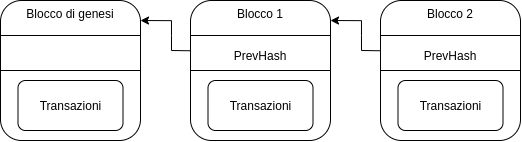

The diagram above was exported from draw.io. Its source (the exported page's mxGraphModel, read from the mxfile embedded in the PNG):
<mxGraphModel dx="665" dy="340" grid="1" gridSize="10" guides="1" tooltips="1" connect="1" arrows="1" fold="1" page="1" pageScale="1" pageWidth="827" pageHeight="1169" math="0" shadow="0">
  <root>
    <mxCell id="0" />
    <mxCell id="1" parent="0" />
    <mxCell id="XhxgqYnnrylFSUoXGd6p-1" value="Blocco 1&lt;br&gt;&lt;br&gt;&lt;br&gt;PrevHash" style="rounded=1;whiteSpace=wrap;html=1;verticalAlign=top;" vertex="1" parent="1">
      <mxGeometry x="380" y="330" width="140" height="140" as="geometry" />
    </mxCell>
    <mxCell id="XhxgqYnnrylFSUoXGd6p-2" value="Blocco 2&lt;br&gt;&lt;br&gt;&lt;br&gt;PrevHash" style="rounded=1;whiteSpace=wrap;html=1;verticalAlign=top;" vertex="1" parent="1">
      <mxGeometry x="570" y="330" width="140" height="140" as="geometry" />
    </mxCell>
    <mxCell id="XhxgqYnnrylFSUoXGd6p-3" value="Blocco di genesi" style="rounded=1;whiteSpace=wrap;html=1;verticalAlign=top;" vertex="1" parent="1">
      <mxGeometry x="190" y="330" width="140" height="140" as="geometry" />
    </mxCell>
    <mxCell id="XhxgqYnnrylFSUoXGd6p-4" value="" style="endArrow=none;html=1;rounded=0;exitX=0;exitY=0.25;exitDx=0;exitDy=0;entryX=1;entryY=0.25;entryDx=0;entryDy=0;" edge="1" parent="1" source="XhxgqYnnrylFSUoXGd6p-3" target="XhxgqYnnrylFSUoXGd6p-3">
      <mxGeometry width="50" height="50" relative="1" as="geometry">
        <mxPoint x="390" y="430" as="sourcePoint" />
        <mxPoint x="440" y="380" as="targetPoint" />
      </mxGeometry>
    </mxCell>
    <mxCell id="XhxgqYnnrylFSUoXGd6p-5" value="" style="endArrow=none;html=1;rounded=0;exitX=0;exitY=0.25;exitDx=0;exitDy=0;entryX=1;entryY=0.25;entryDx=0;entryDy=0;" edge="1" parent="1" source="XhxgqYnnrylFSUoXGd6p-1" target="XhxgqYnnrylFSUoXGd6p-1">
      <mxGeometry width="50" height="50" relative="1" as="geometry">
        <mxPoint x="380" y="370" as="sourcePoint" />
        <mxPoint x="520" y="370" as="targetPoint" />
      </mxGeometry>
    </mxCell>
    <mxCell id="XhxgqYnnrylFSUoXGd6p-6" value="" style="endArrow=none;html=1;rounded=0;exitX=0;exitY=0.25;exitDx=0;exitDy=0;entryX=1;entryY=0.25;entryDx=0;entryDy=0;" edge="1" parent="1" source="XhxgqYnnrylFSUoXGd6p-2" target="XhxgqYnnrylFSUoXGd6p-2">
      <mxGeometry width="50" height="50" relative="1" as="geometry">
        <mxPoint x="570" y="370" as="sourcePoint" />
        <mxPoint x="710" y="370" as="targetPoint" />
      </mxGeometry>
    </mxCell>
    <mxCell id="XhxgqYnnrylFSUoXGd6p-7" value="Transazioni" style="rounded=1;whiteSpace=wrap;html=1;verticalAlign=middle;" vertex="1" parent="1">
      <mxGeometry x="207.5" y="410" width="105" height="50" as="geometry" />
    </mxCell>
    <mxCell id="XhxgqYnnrylFSUoXGd6p-8" value="Transazioni" style="rounded=1;whiteSpace=wrap;html=1;verticalAlign=middle;" vertex="1" parent="1">
      <mxGeometry x="397.5" y="410" width="105" height="50" as="geometry" />
    </mxCell>
    <mxCell id="XhxgqYnnrylFSUoXGd6p-9" value="Transazioni" style="rounded=1;whiteSpace=wrap;html=1;verticalAlign=middle;" vertex="1" parent="1">
      <mxGeometry x="587.5" y="410" width="105" height="50" as="geometry" />
    </mxCell>
    <mxCell id="XhxgqYnnrylFSUoXGd6p-10" value="" style="endArrow=none;html=1;rounded=0;entryX=1;entryY=0.5;entryDx=0;entryDy=0;exitX=0;exitY=0.5;exitDx=0;exitDy=0;" edge="1" parent="1" source="XhxgqYnnrylFSUoXGd6p-3" target="XhxgqYnnrylFSUoXGd6p-3">
      <mxGeometry width="50" height="50" relative="1" as="geometry">
        <mxPoint x="190" y="399.76" as="sourcePoint" />
        <mxPoint x="300" y="399.76" as="targetPoint" />
      </mxGeometry>
    </mxCell>
    <mxCell id="XhxgqYnnrylFSUoXGd6p-11" value="" style="endArrow=none;html=1;rounded=0;entryX=1;entryY=0.5;entryDx=0;entryDy=0;exitX=0;exitY=0.5;exitDx=0;exitDy=0;" edge="1" parent="1" source="XhxgqYnnrylFSUoXGd6p-1" target="XhxgqYnnrylFSUoXGd6p-1">
      <mxGeometry width="50" height="50" relative="1" as="geometry">
        <mxPoint x="380" y="400" as="sourcePoint" />
        <mxPoint x="520" y="399.76" as="targetPoint" />
      </mxGeometry>
    </mxCell>
    <mxCell id="XhxgqYnnrylFSUoXGd6p-12" value="" style="endArrow=none;html=1;rounded=0;entryX=1;entryY=0.5;entryDx=0;entryDy=0;exitX=0;exitY=0.5;exitDx=0;exitDy=0;" edge="1" parent="1" source="XhxgqYnnrylFSUoXGd6p-2" target="XhxgqYnnrylFSUoXGd6p-2">
      <mxGeometry width="50" height="50" relative="1" as="geometry">
        <mxPoint x="560" y="399.76" as="sourcePoint" />
        <mxPoint x="700" y="399.76" as="targetPoint" />
      </mxGeometry>
    </mxCell>
    <mxCell id="XhxgqYnnrylFSUoXGd6p-14" value="" style="endArrow=classic;html=1;rounded=0;entryX=0.993;entryY=0.106;entryDx=0;entryDy=0;entryPerimeter=0;exitX=-0.002;exitY=0.359;exitDx=0;exitDy=0;exitPerimeter=0;" edge="1" parent="1" source="XhxgqYnnrylFSUoXGd6p-2">
      <mxGeometry width="50" height="50" relative="1" as="geometry">
        <mxPoint x="560" y="400" as="sourcePoint" />
        <mxPoint x="520.0000000000001" y="349.99999999999994" as="targetPoint" />
        <Array as="points">
          <mxPoint x="551" y="380" />
          <mxPoint x="550.98" y="365.16" />
          <mxPoint x="550.98" y="350.16" />
        </Array>
      </mxGeometry>
    </mxCell>
    <mxCell id="XhxgqYnnrylFSUoXGd6p-15" value="" style="endArrow=classic;html=1;rounded=0;entryX=0.993;entryY=0.106;entryDx=0;entryDy=0;entryPerimeter=0;exitX=-0.002;exitY=0.359;exitDx=0;exitDy=0;exitPerimeter=0;" edge="1" parent="1">
      <mxGeometry width="50" height="50" relative="1" as="geometry">
        <mxPoint x="379.72" y="380.26" as="sourcePoint" />
        <mxPoint x="330.0000000000001" y="349.9999999999999" as="targetPoint" />
        <Array as="points">
          <mxPoint x="361" y="380" />
          <mxPoint x="360.98" y="365.16" />
          <mxPoint x="360.98" y="350.16" />
        </Array>
      </mxGeometry>
    </mxCell>
  </root>
</mxGraphModel>